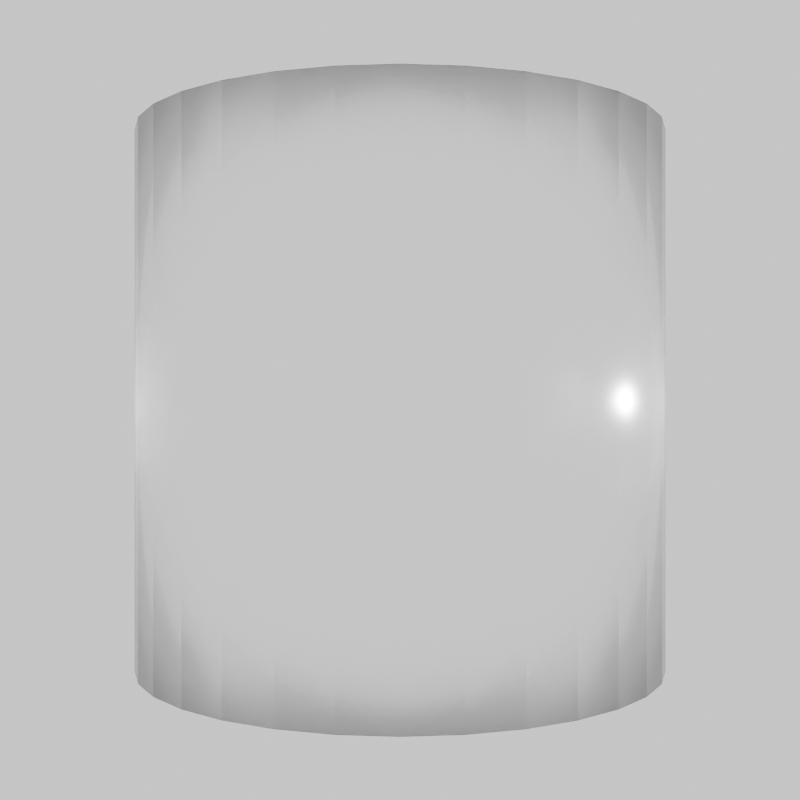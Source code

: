 # Source: flipped-prim.blend  (saved by Blender 3.5.10; exported with 4.5.12 LTS)
import bpy
from mathutils import Matrix  # noqa: F401  (used for matrix-valued properties, if any)

bpy.ops.wm.read_factory_settings(use_empty=True)
scene = bpy.context.scene
scene.name = 'Scene'

# ---- collections
col_collection = bpy.data.collections.new('Collection'); scene.collection.children.link(col_collection)

# ---- materials (node trees are filled in below, after node groups)
mat_material = bpy.data.materials.new('Material')
mat_material.alpha_threshold = 0.0
mat_material.roughness = 0.5
mat_material.line_color = (0.0, 0.0, 0.0, 1.0)

# ---- material node trees
mat_material.use_nodes = True; mat_material.node_tree.nodes.clear()
_N = mat_material.node_tree.nodes; _L = mat_material.node_tree.links
n0 = _N.new('ShaderNodeOutputMaterial'); n0.name = 'Material Output'; n0.location = (300, 300)
n1 = _N.new('ShaderNodeBsdfGlass'); n1.name = 'Glass BSDF'; n1.location = (10, 300)
n1.distribution = 'GGX'
n1.inputs[1].default_value = 0.175
n1.inputs[2].default_value = 1.55
_L.new(n1.outputs[0], n0.inputs[0])
n0.is_active_output = True

# ---- world
world_world = bpy.data.worlds.new('World'); scene.world = world_world
world_world.use_nodes = True; world_world.node_tree.nodes.clear()
_N = world_world.node_tree.nodes; _L = world_world.node_tree.links
n0 = _N.new('ShaderNodeOutputWorld'); n0.name = 'World Output'; n0.location = (300, 300)
n1 = _N.new('ShaderNodeBackground'); n1.name = 'Background'; n1.location = (10, 300)
_L.new(n1.outputs[0], n0.inputs[0])
n0.is_active_output = True
world_world.color = (0.05088, 0.05088, 0.05088)
world_world.use_sun_shadow = False
world_world.sun_shadow_jitter_overblur = 0.0

# ---- cameras
cam_camera = bpy.data.cameras.new('Camera')
cam_camera.clip_end = 100.0
cam_camera.ortho_scale = 7.314

# ---- lights
light_point = bpy.data.lights.new('Point', 'POINT')
light_point.transmission_factor = 0.0
light_point.energy = 1000.0
light_point.shadow_maximum_resolution = 0.006
light_point.use_absolute_resolution = True

# ---- meshes
me_cylinder = bpy.data.meshes.new('Cylinder')
me_cylinder.from_pydata([(0.0, 1.0, -1.0), (0.0, 1.0, 1.0), (0.1951, 0.9808, -1.0), (0.1951, 0.9808, 1.0), (0.3827, 0.9239, -1.0), (0.3827, 0.9239, 1.0), (0.5556, 0.8315, -1.0), (0.5556, 0.8315, 1.0), (0.7071, 0.7071, -1.0), (0.7071, 0.7071, 1.0), (0.8315, 0.5556, -1.0), (0.8315, 0.5556, 1.0), (0.9239, 0.3827, -1.0), (0.9239, 0.3827, 1.0), (0.9808, 0.1951, -1.0), (0.9808, 0.1951, 1.0), (1.0, 0.0, -1.0), (1.0, 0.0, 1.0), (0.9808, -0.1951, -1.0), (0.9808, -0.1951, 1.0), (0.9239, -0.3827, -1.0), (0.9239, -0.3827, 1.0), (0.8315, -0.5556, -1.0), (0.8315, -0.5556, 1.0), (0.7071, -0.7071, -1.0), (0.7071, -0.7071, 1.0), (0.5556, -0.8315, -1.0), (0.5556, -0.8315, 1.0), (0.3827, -0.9239, -1.0), (0.3827, -0.9239, 1.0), (0.1951, -0.9808, -1.0), (0.1951, -0.9808, 1.0), (0.0, -1.0, -1.0), (0.0, -1.0, 1.0), (-0.1951, -0.9808, -1.0), (-0.1951, -0.9808, 1.0), (-0.3827, -0.9239, -1.0), (-0.3827, -0.9239, 1.0), (-0.5556, -0.8315, -1.0), (-0.5556, -0.8315, 1.0), (-0.7071, -0.7071, -1.0), (-0.7071, -0.7071, 1.0), (-0.8315, -0.5556, -1.0), (-0.8315, -0.5556, 1.0), (-0.9239, -0.3827, -1.0), (-0.9239, -0.3827, 1.0), (-0.9808, -0.1951, -1.0), (-0.9808, -0.1951, 1.0), (-1.0, 0.0, -1.0), (-1.0, 0.0, 1.0), (-0.9808, 0.1951, -1.0), (-0.9808, 0.1951, 1.0), (-0.9239, 0.3827, -1.0), (-0.9239, 0.3827, 1.0), (-0.8315, 0.5556, -1.0), (-0.8315, 0.5556, 1.0), (-0.7071, 0.7071, -1.0), (-0.7071, 0.7071, 1.0), (-0.5556, 0.8315, -1.0), (-0.5556, 0.8315, 1.0), (-0.3827, 0.9239, -1.0), (-0.3827, 0.9239, 1.0), (-0.1951, 0.9808, -1.0), (-0.1951, 0.9808, 1.0)], [], [(0, 1, 3, 2), (2, 3, 5, 4), (4, 5, 7, 6), (6, 7, 9, 8), (8, 9, 11, 10), (10, 11, 13, 12), (12, 13, 15, 14), (14, 15, 17, 16), (16, 17, 19, 18), (18, 19, 21, 20), (20, 21, 23, 22), (22, 23, 25, 24), (24, 25, 27, 26), (26, 27, 29, 28), (28, 29, 31, 30), (30, 31, 33, 32), (32, 33, 35, 34), (34, 35, 37, 36), (36, 37, 39, 38), (38, 39, 41, 40), (40, 41, 43, 42), (42, 43, 45, 44), (44, 45, 47, 46), (46, 47, 49, 48), (48, 49, 51, 50), (50, 51, 53, 52), (52, 53, 55, 54), (54, 55, 57, 56), (56, 57, 59, 58), (58, 59, 61, 60), (3, 1, 63, 61, 59, 57, 55, 53, 51, 49, 47, 45, 43, 41, 39, 37, 35, 33, 31, 29, 27, 25, 23, 21, 19, 17, 15, 13, 11, 9, 7, 5), (60, 61, 63, 62), (62, 63, 1, 0), (0, 2, 4, 6, 8, 10, 12, 14, 16, 18, 20, 22, 24, 26, 28, 30, 32, 34, 36, 38, 40, 42, 44, 46, 48, 50, 52, 54, 56, 58, 60, 62)])
me_cylinder.polygons.foreach_set('use_smooth', [True] * 34)
_uv = me_cylinder.uv_layers.new(name='UVMap')
_uv.uv.foreach_set('vector', [1.0, 0.5, 1.0, 1.0, 0.9688, 1.0, 0.9688, 0.5, 0.9688, 0.5, 0.9688, 1.0, 0.9375, 1.0, 0.9375, 0.5, 0.9375, 0.5, 0.9375, 1.0, 0.9062, 1.0, 0.9062, 0.5, 0.9062, 0.5, 0.9062, 1.0, 0.875, 1.0, 0.875, 0.5, 0.875, 0.5, 0.875, 1.0, 0.8438, 1.0, 0.8438, 0.5, 0.8438, 0.5, 0.8438, 1.0, 0.8125, 1.0, 0.8125, 0.5, 0.8125, 0.5, 0.8125, 1.0, 0.7812, 1.0, 0.7812, 0.5, 0.7812, 0.5, 0.7812, 1.0, 0.75, 1.0, 0.75, 0.5, 0.75, 0.5, 0.75, 1.0, 0.7188, 1.0, 0.7188, 0.5, 0.7188, 0.5, 0.7188, 1.0, 0.6875, 1.0, 0.6875, 0.5, 0.6875, 0.5, 0.6875, 1.0, 0.6562, 1.0, 0.6562, 0.5, 0.6562, 0.5, 0.6562, 1.0, 0.625, 1.0, 0.625, 0.5, 0.625, 0.5, 0.625, 1.0, 0.5938, 1.0, 0.5938, 0.5, 0.5938, 0.5, 0.5938, 1.0, 0.5625, 1.0, 0.5625, 0.5, 0.5625, 0.5, 0.5625, 1.0, 0.5312, 1.0, 0.5312, 0.5, 0.5312, 0.5, 0.5312, 1.0, 0.5, 1.0, 0.5, 0.5, 0.5, 0.5, 0.5, 1.0, 0.4688, 1.0, 0.4688, 0.5, 0.4688, 0.5, 0.4688, 1.0, 0.4375, 1.0, 0.4375, 0.5, 0.4375, 0.5, 0.4375, 1.0, 0.4062, 1.0, 0.4062, 0.5, 0.4062, 0.5, 0.4062, 1.0, 0.375, 1.0, 0.375, 0.5, 0.375, 0.5, 0.375, 1.0, 0.3438, 1.0, 0.3438, 0.5, 0.3438, 0.5, 0.3438, 1.0, 0.3125, 1.0, 0.3125, 0.5, 0.3125, 0.5, 0.3125, 1.0, 0.2812, 1.0, 0.2812, 0.5, 0.2812, 0.5, 0.2812, 1.0, 0.25, 1.0, 0.25, 0.5, 0.25, 0.5, 0.25, 1.0, 0.2188, 1.0, 0.2188, 0.5, 0.2188, 0.5, 0.2188, 1.0, 0.1875, 1.0, 0.1875, 0.5, 0.1875, 0.5, 0.1875, 1.0, 0.1562, 1.0, 0.1562, 0.5, 0.1562, 0.5, 0.1562, 1.0, 0.125, 1.0, 0.125, 0.5, 0.125, 0.5, 0.125, 1.0, 0.09375, 1.0, 0.09375, 0.5, 0.09375, 0.5, 0.09375, 1.0, 0.0625, 1.0, 0.0625, 0.5, 0.2968, 0.4854, 0.25, 0.49, 0.2032, 0.4854, 0.1582, 0.4717, 0.1167, 0.4496, 0.08029, 0.4197, 0.05045, 0.3833, 0.02827, 0.3418, 0.01461, 0.2968, 0.01, 0.25, 0.01461, 0.2032, 0.02827, 0.1582, 0.05045, 0.1167, 0.08029, 0.08029, 0.1167, 0.05045, 0.1582, 0.02827, 0.2032, 0.01461, 0.25, 0.01, 0.2968, 0.01461, 0.3418, 0.02827, 0.3833, 0.05045, 0.4197, 0.08029, 0.4496, 0.1167, 0.4717, 0.1582, 0.4854, 0.2032, 0.49, 0.25, 0.4854, 0.2968, 0.4717, 0.3418, 0.4496, 0.3833, 0.4197, 0.4197, 0.3833, 0.4496, 0.3418, 0.4717, 0.0625, 0.5, 0.0625, 1.0, 0.03125, 1.0, 0.03125, 0.5, 0.03125, 0.5, 0.03125, 1.0, 0.0, 1.0, 0.0, 0.5, 0.75, 0.49, 0.7968, 0.4854, 0.8418, 0.4717, 0.8833, 0.4496, 0.9197, 0.4197, 0.9496, 0.3833, 0.9717, 0.3418, 0.9854, 0.2968, 0.99, 0.25, 0.9854, 0.2032, 0.9717, 0.1582, 0.9496, 0.1167, 0.9197, 0.08029, 0.8833, 0.05045, 0.8418, 0.02827, 0.7968, 0.01461, 0.75, 0.01, 0.7032, 0.01461, 0.6582, 0.02827, 0.6167, 0.05045, 0.5803, 0.08029, 0.5504, 0.1167, 0.5283, 0.1582, 0.5146, 0.2032, 0.51, 0.25, 0.5146, 0.2968, 0.5283, 0.3418, 0.5504, 0.3833, 0.5803, 0.4197, 0.6167, 0.4496, 0.6582, 0.4717, 0.7032, 0.4854])
me_cylinder.materials.append(mat_material)
me_cylinder.update()

# ---- objects
ob_camera = bpy.data.objects.new('Camera', cam_camera)
ob_cylinder = bpy.data.objects.new('Cylinder', me_cylinder)
ob_point = bpy.data.objects.new('Point', light_point)

# ---- transforms, parenting, visibility, modifiers, constraints
ob_camera.location = (0.0, -4.3, 8.345e-07)
ob_camera.rotation_euler = (1.571, -0.0, 0.0)
ob_camera.scale = (1.0, 1.0, 1.0)
ob_camera.lock_rotations_4d = False
ob_camera.empty_display_type = 'ARROWS'
ob_camera.color = (0.0, 0.0, 0.0, 0.0)
ob_camera.display_type = 'WIRE'
ob_camera.lineart.crease_threshold = 0.0
ob_cylinder.location = (0.0, 0.0, 0.0)
ob_cylinder.scale = (1.0, 1.0, -1.0)
ob_point.location = (3.0, 0.0, 0.0)

# ---- collection membership
col_collection.objects.link(ob_camera)
col_collection.objects.link(ob_cylinder)
col_collection.objects.link(ob_point)

# ---- scene / render settings (as saved in the file)
scene.camera = ob_camera
scene.frame_start = 1; scene.frame_end = 250; scene.frame_set(1)
scene.render.engine = 'CYCLES'
scene.render.resolution_x = 256
scene.render.resolution_y = 256
scene.cycles.use_denoising = False
scene.cycles.sampling_pattern = 'TABULATED_SOBOL'
scene.cycles.use_adaptive_sampling = False
scene.cycles.blur_glossy = 0.0
scene.cycles.max_bounces = 16
scene.cycles.diffuse_bounces = 16
scene.cycles.glossy_bounces = 16
scene.cycles.transmission_bounces = 16
scene.cycles.volume_bounces = 16
scene.cycles.transparent_max_bounces = 16
scene.cycles.pixel_filter_type = 'BOX'
scene.cycles.sample_clamp_indirect = 0.0
scene.view_settings.view_transform = 'Filmic'
bpy.context.view_layer.update()
